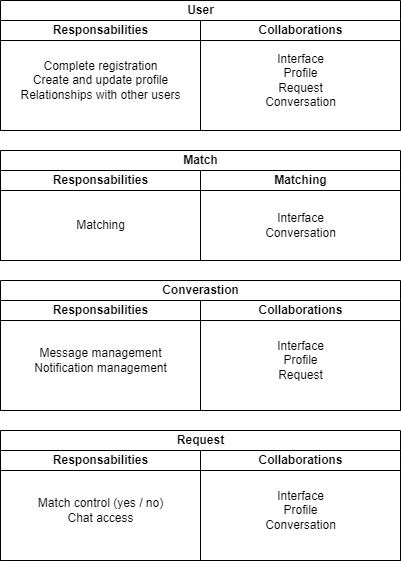

The diagram above was exported from draw.io. Its source (the exported page's mxGraphModel, read from the mxfile embedded in the PNG):
<mxGraphModel dx="1290" dy="653" grid="1" gridSize="10" guides="1" tooltips="1" connect="1" arrows="1" fold="1" page="1" pageScale="1" pageWidth="827" pageHeight="1169" math="0" shadow="0">
  <root>
    <mxCell id="0" />
    <mxCell id="1" parent="0" />
    <mxCell id="vZp9SbRw_a2GYrem3s-S-1" value="User" style="swimlane;childLayout=stackLayout;resizeParent=1;resizeParentMax=0;startSize=20;html=1;" vertex="1" parent="1">
      <mxGeometry x="180" y="250" width="400" height="130" as="geometry" />
    </mxCell>
    <mxCell id="vZp9SbRw_a2GYrem3s-S-2" value="Responsabilities" style="swimlane;startSize=20;html=1;" vertex="1" parent="vZp9SbRw_a2GYrem3s-S-1">
      <mxGeometry y="20" width="200" height="110" as="geometry" />
    </mxCell>
    <mxCell id="vZp9SbRw_a2GYrem3s-S-3" value="&lt;div&gt;Complete registration&lt;/div&gt;&lt;div&gt;Create and update profile&lt;/div&gt;&lt;div&gt;Relationships with other users&lt;/div&gt;" style="text;html=1;align=center;verticalAlign=middle;resizable=0;points=[];autosize=1;strokeColor=none;fillColor=none;" vertex="1" parent="vZp9SbRw_a2GYrem3s-S-2">
      <mxGeometry x="10" y="30" width="180" height="60" as="geometry" />
    </mxCell>
    <mxCell id="vZp9SbRw_a2GYrem3s-S-4" value="Collaborations" style="swimlane;startSize=20;html=1;" vertex="1" parent="vZp9SbRw_a2GYrem3s-S-1">
      <mxGeometry x="200" y="20" width="200" height="110" as="geometry" />
    </mxCell>
    <mxCell id="vZp9SbRw_a2GYrem3s-S-5" value="&lt;div&gt;Interface&lt;/div&gt;&lt;div&gt;Profile&lt;/div&gt;&lt;div&gt;Request&lt;/div&gt;&lt;div&gt;Conversation&lt;/div&gt;" style="text;html=1;align=center;verticalAlign=middle;resizable=0;points=[];autosize=1;strokeColor=none;fillColor=none;" vertex="1" parent="vZp9SbRw_a2GYrem3s-S-4">
      <mxGeometry x="55" y="25" width="90" height="70" as="geometry" />
    </mxCell>
    <mxCell id="vZp9SbRw_a2GYrem3s-S-6" value="Match" style="swimlane;childLayout=stackLayout;resizeParent=1;resizeParentMax=0;startSize=20;html=1;" vertex="1" parent="1">
      <mxGeometry x="180" y="400" width="400" height="110" as="geometry" />
    </mxCell>
    <mxCell id="vZp9SbRw_a2GYrem3s-S-7" value="Responsabilities" style="swimlane;startSize=20;html=1;" vertex="1" parent="vZp9SbRw_a2GYrem3s-S-6">
      <mxGeometry y="20" width="200" height="90" as="geometry" />
    </mxCell>
    <mxCell id="vZp9SbRw_a2GYrem3s-S-8" value="Matching" style="text;html=1;align=center;verticalAlign=middle;resizable=0;points=[];autosize=1;strokeColor=none;fillColor=none;" vertex="1" parent="vZp9SbRw_a2GYrem3s-S-7">
      <mxGeometry x="65" y="40" width="70" height="30" as="geometry" />
    </mxCell>
    <mxCell id="vZp9SbRw_a2GYrem3s-S-9" value="Matching" style="swimlane;startSize=20;html=1;" vertex="1" parent="vZp9SbRw_a2GYrem3s-S-6">
      <mxGeometry x="200" y="20" width="200" height="90" as="geometry" />
    </mxCell>
    <mxCell id="vZp9SbRw_a2GYrem3s-S-10" value="&lt;div&gt;Interface&lt;/div&gt;&lt;div&gt;Conversation&lt;/div&gt;" style="text;html=1;align=center;verticalAlign=middle;resizable=0;points=[];autosize=1;strokeColor=none;fillColor=none;" vertex="1" parent="vZp9SbRw_a2GYrem3s-S-9">
      <mxGeometry x="55" y="35" width="90" height="40" as="geometry" />
    </mxCell>
    <mxCell id="vZp9SbRw_a2GYrem3s-S-11" value="Converastion" style="swimlane;childLayout=stackLayout;resizeParent=1;resizeParentMax=0;startSize=20;html=1;" vertex="1" parent="1">
      <mxGeometry x="180" y="530" width="400" height="130" as="geometry" />
    </mxCell>
    <mxCell id="vZp9SbRw_a2GYrem3s-S-12" value="Responsabilities" style="swimlane;startSize=20;html=1;" vertex="1" parent="vZp9SbRw_a2GYrem3s-S-11">
      <mxGeometry y="20" width="200" height="110" as="geometry" />
    </mxCell>
    <mxCell id="vZp9SbRw_a2GYrem3s-S-13" value="&lt;div&gt;Message management&lt;/div&gt;&lt;div&gt;Notification management&lt;/div&gt;" style="text;html=1;align=center;verticalAlign=middle;resizable=0;points=[];autosize=1;strokeColor=none;fillColor=none;" vertex="1" parent="vZp9SbRw_a2GYrem3s-S-12">
      <mxGeometry x="20" y="40" width="160" height="40" as="geometry" />
    </mxCell>
    <mxCell id="vZp9SbRw_a2GYrem3s-S-14" value="Collaborations" style="swimlane;startSize=20;html=1;" vertex="1" parent="vZp9SbRw_a2GYrem3s-S-11">
      <mxGeometry x="200" y="20" width="200" height="110" as="geometry" />
    </mxCell>
    <mxCell id="vZp9SbRw_a2GYrem3s-S-15" value="&lt;div&gt;Interface&lt;/div&gt;&lt;div&gt;Profile&lt;/div&gt;&lt;div&gt;Request&lt;/div&gt;" style="text;html=1;align=center;verticalAlign=middle;resizable=0;points=[];autosize=1;strokeColor=none;fillColor=none;" vertex="1" parent="vZp9SbRw_a2GYrem3s-S-14">
      <mxGeometry x="65" y="30" width="70" height="60" as="geometry" />
    </mxCell>
    <mxCell id="vZp9SbRw_a2GYrem3s-S-16" value="Request" style="swimlane;childLayout=stackLayout;resizeParent=1;resizeParentMax=0;startSize=20;html=1;" vertex="1" parent="1">
      <mxGeometry x="180" y="680" width="400" height="130" as="geometry" />
    </mxCell>
    <mxCell id="vZp9SbRw_a2GYrem3s-S-17" value="Responsabilities" style="swimlane;startSize=20;html=1;" vertex="1" parent="vZp9SbRw_a2GYrem3s-S-16">
      <mxGeometry y="20" width="200" height="110" as="geometry" />
    </mxCell>
    <mxCell id="vZp9SbRw_a2GYrem3s-S-18" value="&lt;div&gt;Match control (yes / no)&lt;/div&gt;&lt;div&gt;Chat access&lt;/div&gt;" style="text;html=1;align=center;verticalAlign=middle;resizable=0;points=[];autosize=1;strokeColor=none;fillColor=none;" vertex="1" parent="vZp9SbRw_a2GYrem3s-S-17">
      <mxGeometry x="25" y="40" width="150" height="40" as="geometry" />
    </mxCell>
    <mxCell id="vZp9SbRw_a2GYrem3s-S-19" value="Collaborations" style="swimlane;startSize=20;html=1;" vertex="1" parent="vZp9SbRw_a2GYrem3s-S-16">
      <mxGeometry x="200" y="20" width="200" height="110" as="geometry" />
    </mxCell>
    <mxCell id="vZp9SbRw_a2GYrem3s-S-20" value="&lt;div&gt;Interface&lt;/div&gt;&lt;div&gt;Profile&lt;/div&gt;&lt;div&gt;Conversation&lt;/div&gt;" style="text;html=1;align=center;verticalAlign=middle;resizable=0;points=[];autosize=1;strokeColor=none;fillColor=none;" vertex="1" parent="vZp9SbRw_a2GYrem3s-S-19">
      <mxGeometry x="55" y="30" width="90" height="60" as="geometry" />
    </mxCell>
  </root>
</mxGraphModel>